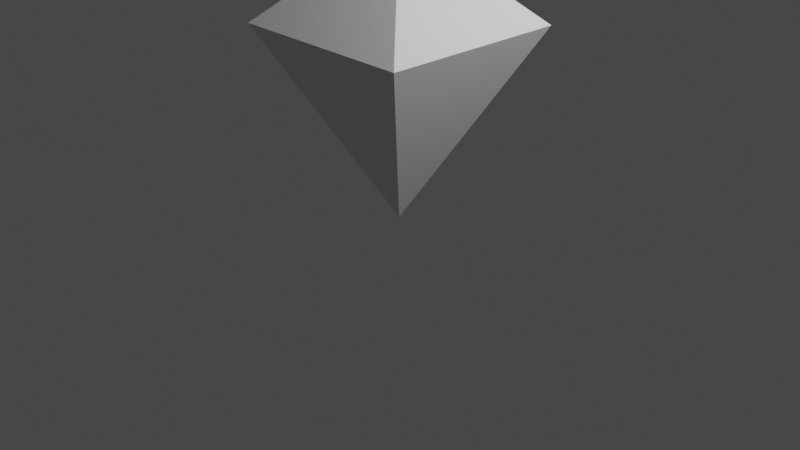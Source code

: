 # Source: Gem.blend  (saved by Blender 3.2.14; exported with 4.5.12 LTS)
import bpy
from mathutils import Matrix  # noqa: F401  (used for matrix-valued properties, if any)

bpy.ops.wm.read_factory_settings(use_empty=True)
scene = bpy.context.scene
scene.name = 'Scene'

# ---- collections
col_collection = bpy.data.collections.new('Collection'); scene.collection.children.link(col_collection)
col_export = bpy.data.collections.new('Export'); scene.collection.children.link(col_export)

# ---- world
world_world = bpy.data.worlds.new('World'); scene.world = world_world
world_world.use_nodes = True; world_world.node_tree.nodes.clear()
_N = world_world.node_tree.nodes; _L = world_world.node_tree.links
n0 = _N.new('ShaderNodeOutputWorld'); n0.name = 'World Output'; n0.location = (300, 300)
n1 = _N.new('ShaderNodeBackground'); n1.name = 'Background'; n1.location = (10, 300)
n1.inputs[0].default_value = (0.05088, 0.05088, 0.05088, 1.0)
_L.new(n1.outputs[0], n0.inputs[0])
n0.is_active_output = True
world_world.color = (0.05088, 0.05088, 0.05088)
world_world.use_sun_shadow = False
world_world.sun_shadow_jitter_overblur = 0.0

# ---- cameras
cam_camera = bpy.data.cameras.new('Camera')
cam_camera.clip_end = 100.0
cam_camera.ortho_scale = 7.314

# ---- lights
light_light = bpy.data.lights.new('Light', 'POINT')
light_light.transmission_factor = 0.0
light_light.energy = 1000.0
light_light.shadow_soft_size = 0.1
light_light.shadow_maximum_resolution = 0.006
light_light.use_absolute_resolution = True

# ---- meshes
me_cube = bpy.data.meshes.new('Cube')
me_cube.from_pydata([(1.0, 1.0, 1.0), (1.0, -1.0, 1.0), (-1.0, 1.0, 1.0), (0.0, 0.0, -1.0), (-1.0, -1.0, 1.0), (0.4524, -0.4524, 1.52), (-0.4524, -0.4524, 1.52), (0.4524, 0.4524, 1.52), (-0.4524, 0.4524, 1.52)], [], [(0, 2, 8, 7), (3, 1, 4), (3, 4, 2), (3, 0, 1), (3, 2, 0), (7, 8, 6, 5), (4, 1, 5, 6), (2, 4, 6, 8), (1, 0, 7, 5)])
_uv = me_cube.uv_layers.new(name='UVMap')
_uv.uv.foreach_set('vector', [1.0, 0.0, 1.0, 0.392, 0.852, 0.2847, 0.852, 0.1073, 0.3578, 0.0, 0.3578, 0.4801, 0.0, 0.3201, 0.7157, 0.0, 0.7157, 0.4801, 0.3578, 0.3201, 0.3578, 0.4801, 0.3578, 0.9602, 0.0, 0.8002, 0.7157, 0.4801, 0.7157, 0.9602, 0.3578, 0.8002, 0.852, 0.1073, 0.852, 0.2847, 0.7234, 0.2847, 0.7234, 0.1073, 0.7157, 0.784, 0.7157, 0.392, 0.8637, 0.4993, 0.8637, 0.6767, 1.0, 0.392, 0.7157, 0.392, 0.7234, 0.2847, 0.852, 0.2847, 0.7157, 0.0, 1.0, 0.0, 0.852, 0.1073, 0.7234, 0.1073])
me_cube.use_mirror_vertex_groups = False
me_cube.update()

# ---- objects
ob_cube = bpy.data.objects.new('Cube', me_cube)
ob_light = bpy.data.objects.new('Light', light_light)
ob_camera = bpy.data.objects.new('Camera', cam_camera)

# ---- transforms, parenting, visibility, modifiers, constraints
ob_cube.location = (0.0, 0.0, 1.021)
ob_cube.lock_rotations_4d = False
ob_cube.empty_display_type = 'ARROWS'
ob_cube.lineart.crease_threshold = 0.0
ob_light.location = (4.076, 1.005, 5.904)
ob_light.rotation_euler = (0.6503, 0.05522, 1.866)
ob_light.lock_rotations_4d = False
ob_light.empty_display_type = 'ARROWS'
ob_light.color = (0.0, 0.0, 0.0, 0.0)
ob_light.lineart.crease_threshold = 0.0
ob_camera.location = (7.359, -6.926, 4.958)
ob_camera.rotation_euler = (1.109, 0.0, 0.8149)
ob_camera.lock_rotations_4d = False
ob_camera.empty_display_type = 'ARROWS'
ob_camera.color = (0.0, 0.0, 0.0, 0.0)
ob_camera.display_type = 'WIRE'
ob_camera.lineart.crease_threshold = 0.0

# ---- collection membership
col_collection.objects.link(ob_cube)
col_collection.objects.link(ob_light)
col_collection.objects.link(ob_camera)

# ---- scene / render settings (as saved in the file)
scene.camera = ob_camera
scene.frame_start = 1; scene.frame_end = 250; scene.frame_set(1)
scene.render.engine = 'BLENDER_EEVEE_NEXT'
scene.cycles.sampling_pattern = 'TABULATED_SOBOL'
scene.cycles.use_light_tree = False
scene.view_settings.view_transform = 'Filmic'
bpy.context.view_layer.update()
